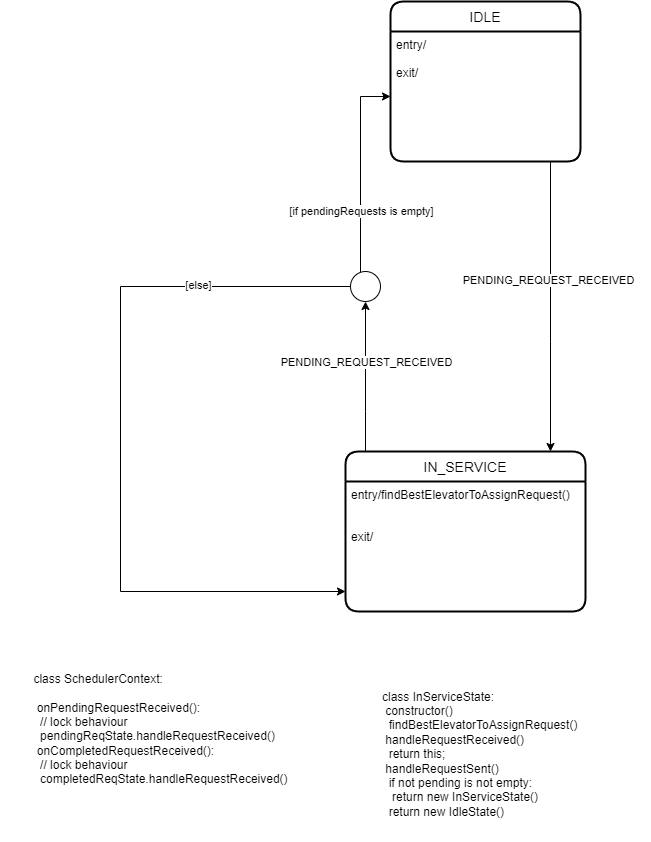

The diagram above was exported from draw.io. Its source (the exported page's mxGraphModel, read from the mxfile embedded in the PNG):
<mxGraphModel dx="1434" dy="699" grid="1" gridSize="10" guides="1" tooltips="1" connect="1" arrows="1" fold="1" page="1" pageScale="1" pageWidth="850" pageHeight="1100" math="0" shadow="0">
  <root>
    <mxCell id="0" />
    <mxCell id="1" parent="0" />
    <mxCell id="IUitYs0JlPA4rf3hk2v9-6" style="edgeStyle=orthogonalEdgeStyle;rounded=0;orthogonalLoop=1;jettySize=auto;html=1;" parent="1" source="IUitYs0JlPA4rf3hk2v9-1" target="IUitYs0JlPA4rf3hk2v9-3" edge="1">
      <mxGeometry relative="1" as="geometry">
        <Array as="points">
          <mxPoint x="623" y="440" />
          <mxPoint x="623" y="440" />
        </Array>
      </mxGeometry>
    </mxCell>
    <mxCell id="IUitYs0JlPA4rf3hk2v9-7" value="PENDING_REQUEST_RECEIVED" style="edgeLabel;html=1;align=center;verticalAlign=middle;resizable=0;points=[];" parent="IUitYs0JlPA4rf3hk2v9-6" connectable="0" vertex="1">
      <mxGeometry x="-0.1846" y="-3" relative="1" as="geometry">
        <mxPoint as="offset" />
      </mxGeometry>
    </mxCell>
    <mxCell id="IUitYs0JlPA4rf3hk2v9-1" value="IDLE" style="swimlane;childLayout=stackLayout;horizontal=1;startSize=30;horizontalStack=0;rounded=1;fontSize=14;fontStyle=0;strokeWidth=2;resizeParent=0;resizeLast=1;shadow=0;dashed=0;align=center;" parent="1" vertex="1">
      <mxGeometry x="463" y="100" width="190" height="160" as="geometry" />
    </mxCell>
    <mxCell id="IUitYs0JlPA4rf3hk2v9-2" value="entry/&#10;&#10;exit/" style="align=left;strokeColor=none;fillColor=none;spacingLeft=4;fontSize=12;verticalAlign=top;resizable=0;rotatable=0;part=1;" parent="IUitYs0JlPA4rf3hk2v9-1" vertex="1">
      <mxGeometry y="30" width="190" height="130" as="geometry" />
    </mxCell>
    <mxCell id="IUitYs0JlPA4rf3hk2v9-10" style="edgeStyle=orthogonalEdgeStyle;rounded=0;orthogonalLoop=1;jettySize=auto;html=1;" parent="1" source="IUitYs0JlPA4rf3hk2v9-3" target="y0aD8zuRQhk-F_mn5agw-1" edge="1">
      <mxGeometry relative="1" as="geometry">
        <mxPoint x="433" y="410" as="targetPoint" />
        <Array as="points">
          <mxPoint x="438" y="510" />
          <mxPoint x="438" y="510" />
        </Array>
      </mxGeometry>
    </mxCell>
    <mxCell id="IUitYs0JlPA4rf3hk2v9-11" value="PENDING_REQUEST_RECEIVED" style="edgeLabel;html=1;align=center;verticalAlign=middle;resizable=0;points=[];" parent="IUitYs0JlPA4rf3hk2v9-10" connectable="0" vertex="1">
      <mxGeometry x="0.1966" relative="1" as="geometry">
        <mxPoint as="offset" />
      </mxGeometry>
    </mxCell>
    <mxCell id="IUitYs0JlPA4rf3hk2v9-3" value="IN_SERVICE" style="swimlane;childLayout=stackLayout;horizontal=1;startSize=30;horizontalStack=0;rounded=1;fontSize=14;fontStyle=0;strokeWidth=2;resizeParent=0;resizeLast=1;shadow=0;dashed=0;align=center;" parent="1" vertex="1">
      <mxGeometry x="418" y="550" width="240" height="160" as="geometry" />
    </mxCell>
    <mxCell id="IUitYs0JlPA4rf3hk2v9-4" value="entry/findBestElevatorToAssignRequest()&#10;&#10;&#10;exit/" style="align=left;strokeColor=none;fillColor=none;spacingLeft=4;fontSize=12;verticalAlign=top;resizable=0;rotatable=0;part=1;" parent="IUitYs0JlPA4rf3hk2v9-3" vertex="1">
      <mxGeometry y="30" width="240" height="130" as="geometry" />
    </mxCell>
    <mxCell id="y0aD8zuRQhk-F_mn5agw-2" value="" style="edgeStyle=orthogonalEdgeStyle;rounded=0;orthogonalLoop=1;jettySize=auto;html=1;" parent="1" source="y0aD8zuRQhk-F_mn5agw-1" target="IUitYs0JlPA4rf3hk2v9-2" edge="1">
      <mxGeometry relative="1" as="geometry">
        <Array as="points">
          <mxPoint x="433" y="195" />
        </Array>
      </mxGeometry>
    </mxCell>
    <mxCell id="y0aD8zuRQhk-F_mn5agw-4" value="[if pendingRequests is empty]" style="edgeLabel;html=1;align=center;verticalAlign=middle;resizable=0;points=[];" parent="y0aD8zuRQhk-F_mn5agw-2" connectable="0" vertex="1">
      <mxGeometry x="-0.4055" relative="1" as="geometry">
        <mxPoint as="offset" />
      </mxGeometry>
    </mxCell>
    <mxCell id="y0aD8zuRQhk-F_mn5agw-3" style="edgeStyle=orthogonalEdgeStyle;rounded=0;orthogonalLoop=1;jettySize=auto;html=1;exitX=0;exitY=0.5;exitDx=0;exitDy=0;" parent="1" source="y0aD8zuRQhk-F_mn5agw-1" target="IUitYs0JlPA4rf3hk2v9-3" edge="1">
      <mxGeometry relative="1" as="geometry">
        <mxPoint x="263" y="690" as="targetPoint" />
        <Array as="points">
          <mxPoint x="193" y="385" />
          <mxPoint x="193" y="690" />
        </Array>
      </mxGeometry>
    </mxCell>
    <mxCell id="MccTU9hhwAncdUVs01zO-1" value="[else]" style="edgeLabel;html=1;align=center;verticalAlign=middle;resizable=0;points=[];" parent="y0aD8zuRQhk-F_mn5agw-3" connectable="0" vertex="1">
      <mxGeometry x="-0.5984" y="-2" relative="1" as="geometry">
        <mxPoint as="offset" />
      </mxGeometry>
    </mxCell>
    <mxCell id="y0aD8zuRQhk-F_mn5agw-1" value="" style="ellipse;" parent="1" vertex="1">
      <mxGeometry x="423" y="370" width="30" height="30" as="geometry" />
    </mxCell>
    <mxCell id="0PU3ty-mZIM_Ss24ksAB-6" value="class InServiceState:&lt;br&gt;&lt;span style=&quot;white-space: pre;&quot;&gt; &lt;/span&gt;constructor()&lt;br&gt;&lt;span style=&quot;white-space: pre;&quot;&gt; &lt;/span&gt;&lt;span style=&quot;white-space: pre;&quot;&gt; &lt;/span&gt;findBestElevatorToAssignRequest()&lt;br&gt;&lt;span style=&quot;white-space: pre;&quot;&gt; &lt;/span&gt;handleRequestReceived()&lt;br&gt;&lt;span style=&quot;white-space: pre;&quot;&gt; &lt;/span&gt;&lt;span style=&quot;white-space: pre;&quot;&gt; &lt;/span&gt;return this;&lt;br&gt;&lt;span style=&quot;white-space: pre;&quot;&gt; &lt;/span&gt;handleRequestSent()&lt;br&gt;&lt;span style=&quot;white-space: pre;&quot;&gt; &lt;/span&gt;&lt;span style=&quot;white-space: pre;&quot;&gt; &lt;/span&gt;if not pending is not empty:&lt;br&gt;&lt;span style=&quot;white-space: pre;&quot;&gt; &lt;/span&gt;&lt;span style=&quot;white-space: pre;&quot;&gt; &lt;/span&gt;&lt;span style=&quot;white-space: pre;&quot;&gt; &lt;/span&gt;return new InServiceState()&lt;br&gt;&lt;span style=&quot;white-space: pre;&quot;&gt; &lt;/span&gt;&lt;span style=&quot;white-space: pre;&quot;&gt; &lt;/span&gt;return new IdleState()&lt;br&gt;&lt;span style=&quot;white-space: pre;&quot;&gt; &lt;/span&gt;&lt;span style=&quot;white-space: pre;&quot;&gt; &lt;/span&gt;" style="text;html=1;align=left;verticalAlign=middle;resizable=0;points=[];autosize=1;strokeColor=none;fillColor=none;" parent="1" vertex="1">
      <mxGeometry x="453" y="780" width="270" height="160" as="geometry" />
    </mxCell>
    <mxCell id="kjdczT2a2ZDZ1Rq8Nn25-1" value="&lt;div style=&quot;text-align: left;&quot;&gt;&lt;span style=&quot;background-color: initial;&quot;&gt;class SchedulerContext:&lt;/span&gt;&lt;/div&gt;&lt;div style=&quot;text-align: left;&quot;&gt;&lt;span style=&quot;background-color: initial;&quot;&gt;&lt;span style=&quot;white-space: pre;&quot;&gt; &lt;/span&gt;&lt;br&gt;&lt;/span&gt;&lt;/div&gt;&lt;div style=&quot;text-align: left;&quot;&gt;&lt;span style=&quot;background-color: initial;&quot;&gt;&lt;span style=&quot;white-space: pre;&quot;&gt; &lt;/span&gt;onPendingRequestReceived():&lt;br&gt;&lt;/span&gt;&lt;/div&gt;&lt;div style=&quot;text-align: left;&quot;&gt;&lt;span style=&quot;background-color: initial;&quot;&gt;&lt;span style=&quot;white-space: pre;&quot;&gt; &lt;/span&gt;&lt;span style=&quot;white-space: pre;&quot;&gt; &lt;/span&gt;// lock behaviour&lt;br&gt;&lt;/span&gt;&lt;/div&gt;&lt;div style=&quot;text-align: left;&quot;&gt;&lt;span style=&quot;background-color: initial;&quot;&gt;&lt;span style=&quot;white-space: pre;&quot;&gt; &lt;/span&gt;&lt;span style=&quot;white-space: pre;&quot;&gt; &lt;/span&gt;pendingReqState.handleRequestReceived()&lt;/span&gt;&lt;/div&gt;&lt;div style=&quot;text-align: left;&quot;&gt;&lt;span style=&quot;background-color: initial;&quot;&gt;&lt;span style=&quot;white-space: pre;&quot;&gt; &lt;/span&gt;onCompletedRequestReceived():&lt;br&gt;&lt;/span&gt;&lt;/div&gt;&lt;div style=&quot;text-align: left;&quot;&gt;&lt;span style=&quot;background-color: initial;&quot;&gt;&lt;span style=&quot;white-space: pre;&quot;&gt; &lt;/span&gt;&lt;span style=&quot;white-space: pre;&quot;&gt; &lt;/span&gt;// lock behaviour&lt;br&gt;&lt;/span&gt;&lt;/div&gt;&lt;div style=&quot;text-align: left;&quot;&gt;&lt;span style=&quot;background-color: initial;&quot;&gt;&lt;span style=&quot;white-space: pre;&quot;&gt; &lt;/span&gt;&lt;span style=&quot;white-space: pre;&quot;&gt; &lt;/span&gt;completedReqState.handleRequestReceived()&lt;br&gt;&lt;/span&gt;&lt;/div&gt;&lt;div style=&quot;text-align: left;&quot;&gt;&lt;span style=&quot;background-color: initial;&quot;&gt;&lt;br&gt;&lt;/span&gt;&lt;/div&gt;" style="text;html=1;align=center;verticalAlign=middle;resizable=0;points=[];autosize=1;strokeColor=none;fillColor=none;" parent="1" vertex="1">
      <mxGeometry x="73" y="765" width="320" height="140" as="geometry" />
    </mxCell>
  </root>
</mxGraphModel>